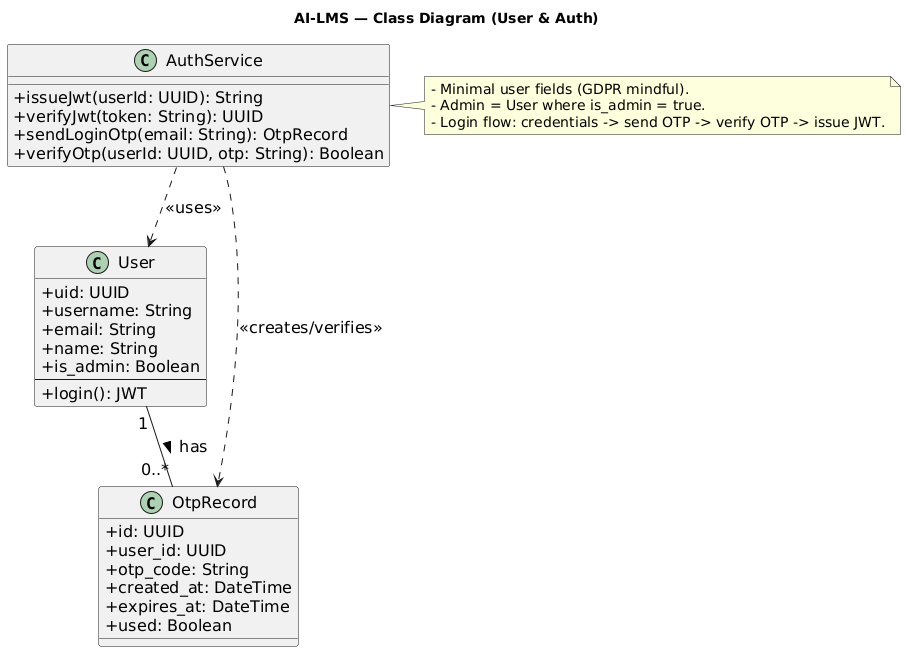

The diagram above was rendered by PlantUML. Its source (embedded in the PNG):
@startuml
' Diagram 1: User & Auth
skinparam defaultFontSize 16
skinparam noteFontSize 14
skinparam classAttributeIconSize 0

title AI-LMS — Class Diagram (User & Auth)

class User {
  + uid: UUID
  + username: String
  + email: String
  + name: String
  + is_admin: Boolean
  --
  + login(): JWT
}

class OtpRecord {
  + id: UUID
  + user_id: UUID
  + otp_code: String
  + created_at: DateTime
  + expires_at: DateTime
  + used: Boolean
}

class AuthService {
  + issueJwt(userId: UUID): String
  + verifyJwt(token: String): UUID
  + sendLoginOtp(email: String): OtpRecord
  + verifyOtp(userId: UUID, otp: String): Boolean
}

' Associations
User "1" -- "0..*" OtpRecord : has >
AuthService ..> User : <<uses>>
AuthService ..> OtpRecord : <<creates/verifies>>

note right
  - Minimal user fields (GDPR mindful).
  - Admin = User where is_admin = true.
  - Login flow: credentials -> send OTP -> verify OTP -> issue JWT.
end note
@enduml